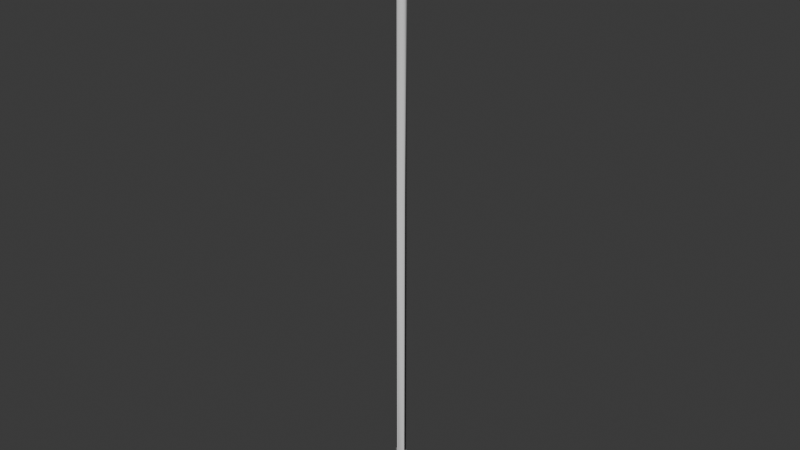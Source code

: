 # Source: arrow.blend  (saved by Blender 4.5.90; exported with 4.5.12 LTS)
import bpy
from mathutils import Matrix  # noqa: F401  (used for matrix-valued properties, if any)

bpy.ops.wm.read_factory_settings(use_empty=True)
scene = bpy.context.scene
scene.name = 'Scene'

# ---- collections
col_collection = bpy.data.collections.new('Collection'); scene.collection.children.link(col_collection)

# ---- world
world_world = bpy.data.worlds.new('World'); scene.world = world_world
world_world.use_nodes = True; world_world.node_tree.nodes.clear()
_N = world_world.node_tree.nodes; _L = world_world.node_tree.links
n0 = _N.new('ShaderNodeOutputWorld'); n0.name = 'World Output'; n0.location = (200, 100)
n1 = _N.new('ShaderNodeBackground'); n1.name = 'Background'; n1.location = (-200, 100)
n1.inputs[0].default_value = (0.05088, 0.05088, 0.05088, 1.0)
_L.new(n1.outputs[0], n0.inputs[0])
n0.is_active_output = True
world_world.color = (0.05088, 0.05088, 0.05088)
world_world.sun_shadow_jitter_overblur = 0.0

# ---- meshes
me_cylinder = bpy.data.meshes.new('Cylinder')
me_cylinder.from_pydata([(0.0, 0.008361, -0.03661), (0.0, 0.008361, 0.9155), (0.00724, 0.00418, -0.03661), (0.00724, 0.00418, 0.9155), (0.00724, -0.00418, -0.03661), (0.00724, -0.00418, 0.9155), (0.0, -0.008361, -0.03661), (0.0, -0.008361, 0.9155), (-0.00724, -0.00418, -0.03661), (-0.00724, -0.00418, 0.9155), (-0.00724, 0.00418, -0.03661), (-0.00724, 0.00418, 0.9155), (0.0, 0.008361, 0.001084), (0.00724, 0.00418, 0.001084), (0.00724, -0.00418, 0.001084), (0.0, -0.008361, 0.001084), (-0.00724, -0.00418, 0.001084), (-0.00724, 0.00418, 0.001084), (0.01842, 0.01063, -0.09311), (0.0, -0.02127, -0.09311), (-0.01842, 0.01063, -0.09311), (0.02304, 0.0133, -0.015), (0.0, -0.0266, -0.015), (-0.02304, 0.0133, -0.015)], [], [(12, 1, 3, 13), (13, 3, 5, 14), (14, 5, 7, 15), (15, 7, 9, 16), (3, 1, 11, 9, 7, 5), (16, 9, 11, 17), (17, 11, 1, 12), (0, 2, 4, 6, 8, 10), (10, 17, 12, 0), (8, 16, 17, 10), (6, 15, 16, 8), (4, 14, 15, 6), (2, 13, 14, 4), (0, 12, 13, 2), (10, 17, 23, 20), (6, 15, 22, 19), (2, 13, 21, 18)])
me_cylinder.polygons.foreach_set('use_smooth', [True] * 17)
_k = set([(0, 2), (0, 10), (1, 3), (1, 11), (2, 4), (3, 5), (4, 6), (5, 7), (6, 8), (7, 9), (8, 10), (9, 11)])
me_cylinder.attributes.new('sharp_edge', 'BOOLEAN', 'EDGE').data.foreach_set('value', [ (min(e.vertices), max(e.vertices)) in _k for e in me_cylinder.edges])
_uv = me_cylinder.uv_layers.new(name='UVMap')
_uv.uv.foreach_set('vector', [0.01762, 0.03964, 0.01762, 0.9999, 0.008837, 0.9999, 0.008837, 0.03964, 0.008837, 0.03964, 0.008837, 0.9999, 5.698e-05, 0.9999, 5.695e-05, 0.03964, 0.05274, 0.03964, 0.05274, 0.9999, 0.04396, 0.9999, 0.04396, 0.03964, 0.04396, 0.03964, 0.04396, 0.9999, 0.03518, 0.9999, 0.03518, 0.03964, 0.05724, 0.2485, 0.06602, 0.2485, 0.07041, 0.2562, 0.06602, 0.2638, 0.05724, 0.2638, 0.05285, 0.2562, 0.03518, 0.03964, 0.03518, 0.9999, 0.0264, 0.9999, 0.0264, 0.03964, 0.0264, 0.03964, 0.0264, 0.9999, 0.01762, 0.9999, 0.01762, 0.03964, 0.05285, 0.2408, 0.05724, 0.2332, 0.06602, 0.2332, 0.07041, 0.2408, 0.06602, 0.2484, 0.05724, 0.2484, 0.0264, 5.695e-05, 0.0264, 0.03964, 0.01762, 0.03964, 0.01762, 5.695e-05, 0.03518, 5.695e-05, 0.03518, 0.03964, 0.0264, 0.03964, 0.0264, 5.695e-05, 0.04396, 5.695e-05, 0.04396, 0.03964, 0.03518, 0.03964, 0.03518, 5.695e-05, 0.05274, 5.694e-05, 0.05274, 0.03964, 0.04396, 0.03964, 0.04396, 5.695e-05, 0.008837, 5.695e-05, 0.008837, 0.03964, 5.695e-05, 0.03964, 5.695e-05, 5.695e-05, 0.01762, 5.695e-05, 0.01762, 0.03964, 0.008837, 0.03964, 0.008837, 5.695e-05, 0.1137, 0.1617, 0.1523, 0.1705, 0.1316, 0.1854, 0.05285, 0.1617, 0.1137, 0.2094, 0.1523, 0.2182, 0.1316, 0.2331, 0.05285, 0.2094, 0.1137, 0.1855, 0.1523, 0.1944, 0.1316, 0.2093, 0.05285, 0.1855])
me_cylinder.update()
me_cube_001 = bpy.data.meshes.new('Cube.001')
me_cube_001.from_pydata([(0.01965, 0.01965, 0.905), (0.01965, -0.01965, 0.905), (-0.01965, 0.01965, 0.905), (0.0, 0.0, 0.9945), (-0.01965, -0.01965, 0.905)], [], [(3, 0, 1), (3, 1, 4), (3, 4, 2), (3, 2, 0), (4, 1, 0, 2)])
_uv = me_cube_001.uv_layers.new(name='UVMap')
_uv.uv.foreach_set('vector', [0.05285, 5.696e-05, 0.1336, 0.05229, 0.1051, 0.08082, 0.05285, 0.1616, 0.1051, 0.08082, 0.1336, 0.1094, 0.2144, 0.1616, 0.1336, 0.1094, 0.1621, 0.08082, 0.2144, 5.695e-05, 0.1621, 0.08082, 0.1336, 0.05229, 0.1336, 0.1094, 0.1051, 0.08082, 0.1336, 0.05229, 0.1621, 0.08082])
me_cube_001.update()

# ---- objects
ob_cylinder = bpy.data.objects.new('Cylinder', me_cylinder)
ob_cube = bpy.data.objects.new('Cube', me_cube_001)

# ---- transforms, parenting, visibility, modifiers, constraints
ob_cylinder.location = (0.0, 0.0, 0.0)
ob_cube.location = (0.0, 0.0, 0.0)

# ---- collection membership
col_collection.objects.link(ob_cylinder)
col_collection.objects.link(ob_cube)

# ---- scene / render settings (as saved in the file)
scene.frame_start = 1; scene.frame_end = 250; scene.frame_set(1)
scene.render.engine = 'BLENDER_EEVEE_NEXT'
bpy.context.view_layer.update()

# ---- added for rendering (the .blend has no active camera and no usable light): camera, sun
cam_auto = bpy.data.cameras.new('AutoCamera')
cam_auto.lens = 50.0
cam_auto.sensor_width = 36.0
cam_auto.clip_end = 1000.0
ob_auto_camera = bpy.data.objects.new('AutoCamera', cam_auto)
scene.collection.objects.link(ob_auto_camera)
ob_auto_camera.location = (1.00808, -1.21317, 1.25715)
ob_auto_camera.rotation_euler = (1.09748, -7.21219e-08, 0.694738)
scene.camera = ob_auto_camera
light_auto_sun = bpy.data.lights.new('AutoSun', 'SUN')
light_auto_sun.energy = 3.0
light_auto_sun.angle = 0.0523599
ob_auto_sun = bpy.data.objects.new('AutoSun', light_auto_sun)
scene.collection.objects.link(ob_auto_sun)
ob_auto_sun.rotation_euler = (0.872665, 0.174533, 0.523599)
bpy.context.view_layer.update()
